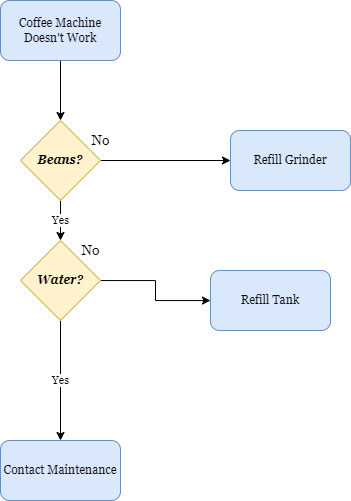

The diagram above was exported from draw.io. Its source (the exported page's mxGraphModel, read from the mxfile embedded in the PNG):
<mxGraphModel dx="1221" dy="613" grid="1" gridSize="10" guides="1" tooltips="1" connect="1" arrows="1" fold="1" page="1" pageScale="1" pageWidth="850" pageHeight="1100" math="0" shadow="0">
  <root>
    <mxCell id="0" />
    <mxCell id="1" parent="0" />
    <mxCell id="0ZOG6lOFgGZ1g9c1CA5Y-21" style="edgeStyle=orthogonalEdgeStyle;rounded=0;orthogonalLoop=1;jettySize=auto;html=1;fontFamily=Georgia;" edge="1" parent="1" source="0ZOG6lOFgGZ1g9c1CA5Y-11" target="0ZOG6lOFgGZ1g9c1CA5Y-12">
      <mxGeometry relative="1" as="geometry" />
    </mxCell>
    <mxCell id="0ZOG6lOFgGZ1g9c1CA5Y-11" value="Coffee Machine Doesn't Work&lt;br&gt;" style="rounded=1;whiteSpace=wrap;html=1;fillColor=#dae8fc;strokeColor=#6c8ebf;fontFamily=Georgia;" vertex="1" parent="1">
      <mxGeometry x="340" y="290" width="120" height="60" as="geometry" />
    </mxCell>
    <mxCell id="0ZOG6lOFgGZ1g9c1CA5Y-17" value="No" style="edgeStyle=orthogonalEdgeStyle;rounded=0;orthogonalLoop=1;jettySize=auto;html=1;entryX=0;entryY=0.5;entryDx=0;entryDy=0;fontFamily=Georgia;fontSize=14;" edge="1" parent="1" source="0ZOG6lOFgGZ1g9c1CA5Y-12" target="0ZOG6lOFgGZ1g9c1CA5Y-15">
      <mxGeometry x="-1" y="20" relative="1" as="geometry">
        <mxPoint as="offset" />
      </mxGeometry>
    </mxCell>
    <mxCell id="0ZOG6lOFgGZ1g9c1CA5Y-18" value="Yes" style="edgeStyle=orthogonalEdgeStyle;rounded=0;orthogonalLoop=1;jettySize=auto;html=1;fontFamily=Georgia;" edge="1" parent="1" source="0ZOG6lOFgGZ1g9c1CA5Y-12" target="0ZOG6lOFgGZ1g9c1CA5Y-13">
      <mxGeometry relative="1" as="geometry" />
    </mxCell>
    <mxCell id="0ZOG6lOFgGZ1g9c1CA5Y-12" value="Beans?" style="rhombus;whiteSpace=wrap;html=1;fillColor=#fff2cc;strokeColor=#d6b656;fontStyle=3;fontFamily=Georgia;" vertex="1" parent="1">
      <mxGeometry x="360" y="410" width="80" height="80" as="geometry" />
    </mxCell>
    <mxCell id="0ZOG6lOFgGZ1g9c1CA5Y-19" value="Yes&lt;br&gt;" style="edgeStyle=orthogonalEdgeStyle;rounded=0;orthogonalLoop=1;jettySize=auto;html=1;fontFamily=Georgia;" edge="1" parent="1" source="0ZOG6lOFgGZ1g9c1CA5Y-13" target="0ZOG6lOFgGZ1g9c1CA5Y-14">
      <mxGeometry relative="1" as="geometry" />
    </mxCell>
    <mxCell id="0ZOG6lOFgGZ1g9c1CA5Y-20" value="No" style="edgeStyle=orthogonalEdgeStyle;rounded=0;orthogonalLoop=1;jettySize=auto;html=1;fontSize=14;fontFamily=Georgia;" edge="1" parent="1" source="0ZOG6lOFgGZ1g9c1CA5Y-13" target="0ZOG6lOFgGZ1g9c1CA5Y-16">
      <mxGeometry x="-1" y="32" relative="1" as="geometry">
        <mxPoint x="-10" y="2" as="offset" />
      </mxGeometry>
    </mxCell>
    <mxCell id="0ZOG6lOFgGZ1g9c1CA5Y-13" value="Water?" style="rhombus;whiteSpace=wrap;html=1;fillColor=#fff2cc;strokeColor=#d6b656;fontStyle=3;fontFamily=Georgia;" vertex="1" parent="1">
      <mxGeometry x="360" y="530" width="80" height="80" as="geometry" />
    </mxCell>
    <mxCell id="0ZOG6lOFgGZ1g9c1CA5Y-14" value="Contact Maintenance" style="rounded=1;whiteSpace=wrap;html=1;fillColor=#dae8fc;strokeColor=#6c8ebf;fontFamily=Georgia;" vertex="1" parent="1">
      <mxGeometry x="340" y="730" width="120" height="60" as="geometry" />
    </mxCell>
    <mxCell id="0ZOG6lOFgGZ1g9c1CA5Y-15" value="Refill Grinder" style="rounded=1;whiteSpace=wrap;html=1;fillColor=#dae8fc;strokeColor=#6c8ebf;fontFamily=Georgia;" vertex="1" parent="1">
      <mxGeometry x="570" y="420" width="120" height="60" as="geometry" />
    </mxCell>
    <mxCell id="0ZOG6lOFgGZ1g9c1CA5Y-16" value="Refill Tank" style="rounded=1;whiteSpace=wrap;html=1;fillColor=#dae8fc;strokeColor=#6c8ebf;fontFamily=Georgia;" vertex="1" parent="1">
      <mxGeometry x="550" y="560" width="120" height="60" as="geometry" />
    </mxCell>
  </root>
</mxGraphModel>